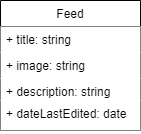

The diagram above was exported from draw.io. Its source (the exported page's mxGraphModel, read from the mxfile embedded in the PNG):
<mxGraphModel dx="768" dy="482" grid="1" gridSize="10" guides="1" tooltips="1" connect="1" arrows="1" fold="1" page="1" pageScale="1" pageWidth="1100" pageHeight="850" background="#ffffff" math="0" shadow="0">
  <root>
    <mxCell id="0" />
    <mxCell id="1" parent="0" />
    <mxCell id="0qpzuWiBuvYW2H1swEjI-1" value="Feed" style="swimlane;fontStyle=0;childLayout=stackLayout;horizontal=1;startSize=26;horizontalStack=0;resizeParent=1;resizeParentMax=0;resizeLast=0;collapsible=1;marginBottom=0;fillColor=#FFFFFF;" vertex="1" parent="1">
      <mxGeometry x="320" y="200" width="140" height="130" as="geometry" />
    </mxCell>
    <mxCell id="0qpzuWiBuvYW2H1swEjI-2" value="+ title: string" style="text;strokeColor=none;align=left;verticalAlign=top;spacingLeft=4;spacingRight=4;overflow=hidden;rotatable=0;points=[[0,0.5],[1,0.5]];portConstraint=eastwest;fillColor=#FFFFFF;" vertex="1" parent="0qpzuWiBuvYW2H1swEjI-1">
      <mxGeometry y="26" width="140" height="26" as="geometry" />
    </mxCell>
    <mxCell id="0qpzuWiBuvYW2H1swEjI-3" value="+ image: string" style="text;strokeColor=none;align=left;verticalAlign=top;spacingLeft=4;spacingRight=4;overflow=hidden;rotatable=0;points=[[0,0.5],[1,0.5]];portConstraint=eastwest;fillColor=#FFFFFF;" vertex="1" parent="0qpzuWiBuvYW2H1swEjI-1">
      <mxGeometry y="52" width="140" height="26" as="geometry" />
    </mxCell>
    <mxCell id="0qpzuWiBuvYW2H1swEjI-4" value="+ description: string&#10;" style="text;strokeColor=none;align=left;verticalAlign=top;spacingLeft=4;spacingRight=4;overflow=hidden;rotatable=0;points=[[0,0.5],[1,0.5]];portConstraint=eastwest;fillColor=#FFFFFF;" vertex="1" parent="0qpzuWiBuvYW2H1swEjI-1">
      <mxGeometry y="78" width="140" height="22" as="geometry" />
    </mxCell>
    <mxCell id="0qpzuWiBuvYW2H1swEjI-5" value="+ dateLastEdited: date" style="text;strokeColor=none;align=left;verticalAlign=top;spacingLeft=4;spacingRight=4;overflow=hidden;rotatable=0;points=[[0,0.5],[1,0.5]];portConstraint=eastwest;fillColor=#FFFFFF;" vertex="1" parent="0qpzuWiBuvYW2H1swEjI-1">
      <mxGeometry y="100" width="140" height="30" as="geometry" />
    </mxCell>
  </root>
</mxGraphModel>